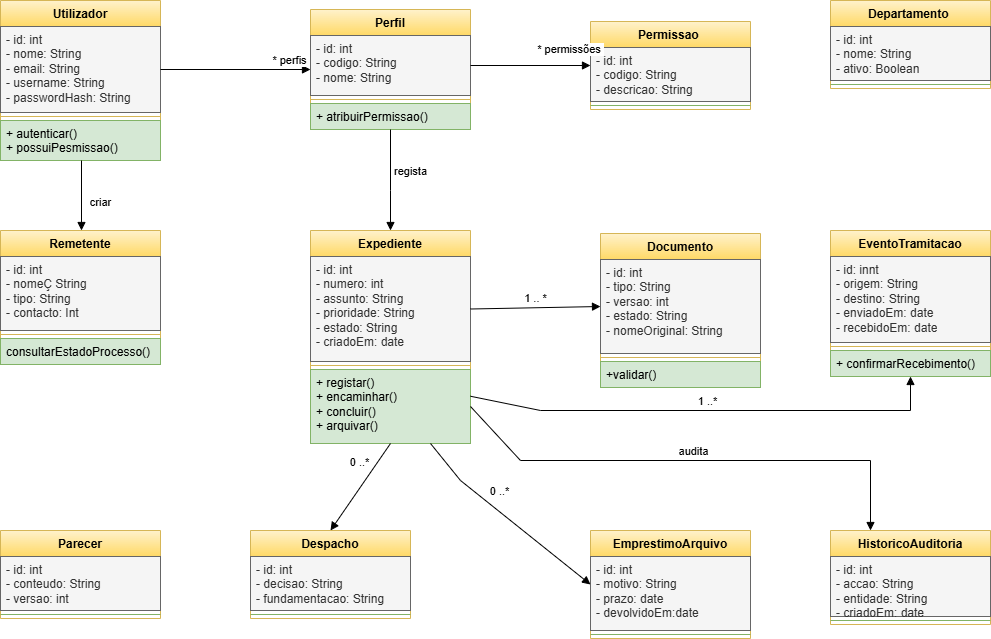

The diagram above was exported from draw.io. Its source (the exported page's mxGraphModel, read from the mxfile embedded in the PNG):
<mxGraphModel dx="1402" dy="783" grid="1" gridSize="10" guides="1" tooltips="1" connect="1" arrows="1" fold="1" page="1" pageScale="1" pageWidth="1169" pageHeight="827" math="0" shadow="0">
  <root>
    <mxCell id="0" />
    <mxCell id="1" parent="0" />
    <mxCell id="fg3hk6suNeGdMJDv9DIk-1" parent="1" style="swimlane;fontStyle=1;align=center;verticalAlign=top;childLayout=stackLayout;horizontal=1;startSize=26;horizontalStack=0;resizeParent=1;resizeParentMax=0;resizeLast=0;collapsible=1;marginBottom=0;whiteSpace=wrap;html=1;fillColor=#fff2cc;strokeColor=#d6b656;gradientColor=#ffd966;" value="Utilizador" vertex="1">
      <mxGeometry height="160" width="160" x="60" y="70" as="geometry" />
    </mxCell>
    <mxCell id="fg3hk6suNeGdMJDv9DIk-2" parent="fg3hk6suNeGdMJDv9DIk-1" style="text;strokeColor=#666666;fillColor=#f5f5f5;align=left;verticalAlign=top;spacingLeft=4;spacingRight=4;overflow=hidden;rotatable=0;points=[[0,0.5],[1,0.5]];portConstraint=eastwest;whiteSpace=wrap;html=1;fontColor=#333333;" value="- id: int&lt;div&gt;- nome: String&lt;/div&gt;&lt;div&gt;- email: String&lt;/div&gt;&lt;div&gt;- username: String&lt;/div&gt;&lt;div&gt;- passwordHash: String&lt;/div&gt;" vertex="1">
      <mxGeometry height="86" width="160" y="26" as="geometry" />
    </mxCell>
    <mxCell id="fg3hk6suNeGdMJDv9DIk-3" parent="fg3hk6suNeGdMJDv9DIk-1" style="line;strokeWidth=1;fillColor=none;align=left;verticalAlign=middle;spacingTop=-1;spacingLeft=3;spacingRight=3;rotatable=0;labelPosition=right;points=[];portConstraint=eastwest;strokeColor=inherit;" value="" vertex="1">
      <mxGeometry height="8" width="160" y="112" as="geometry" />
    </mxCell>
    <mxCell id="fg3hk6suNeGdMJDv9DIk-4" parent="fg3hk6suNeGdMJDv9DIk-1" style="text;strokeColor=#82b366;fillColor=#d5e8d4;align=left;verticalAlign=top;spacingLeft=4;spacingRight=4;overflow=hidden;rotatable=0;points=[[0,0.5],[1,0.5]];portConstraint=eastwest;whiteSpace=wrap;html=1;" value="+ autenticar()&lt;div&gt;+ possuiPesmissao()&lt;/div&gt;" vertex="1">
      <mxGeometry height="40" width="160" y="120" as="geometry" />
    </mxCell>
    <mxCell id="fg3hk6suNeGdMJDv9DIk-5" parent="1" style="swimlane;fontStyle=1;align=center;verticalAlign=top;childLayout=stackLayout;horizontal=1;startSize=26;horizontalStack=0;resizeParent=1;resizeParentMax=0;resizeLast=0;collapsible=1;marginBottom=0;whiteSpace=wrap;html=1;fillColor=#fff2cc;gradientColor=#ffd966;strokeColor=#d6b656;" value="Remetente" vertex="1">
      <mxGeometry height="134" width="160" x="60" y="300" as="geometry" />
    </mxCell>
    <mxCell id="fg3hk6suNeGdMJDv9DIk-6" parent="fg3hk6suNeGdMJDv9DIk-5" style="text;strokeColor=#666666;fillColor=#f5f5f5;align=left;verticalAlign=top;spacingLeft=4;spacingRight=4;overflow=hidden;rotatable=0;points=[[0,0.5],[1,0.5]];portConstraint=eastwest;whiteSpace=wrap;html=1;fontColor=#333333;" value="- id: int&lt;div&gt;- nomeÇ String&lt;/div&gt;&lt;div&gt;- tipo: String&lt;/div&gt;&lt;div&gt;- contacto: Int&lt;/div&gt;" vertex="1">
      <mxGeometry height="74" width="160" y="26" as="geometry" />
    </mxCell>
    <mxCell id="fg3hk6suNeGdMJDv9DIk-7" parent="fg3hk6suNeGdMJDv9DIk-5" style="line;strokeWidth=1;fillColor=none;align=left;verticalAlign=middle;spacingTop=-1;spacingLeft=3;spacingRight=3;rotatable=0;labelPosition=right;points=[];portConstraint=eastwest;strokeColor=inherit;" value="" vertex="1">
      <mxGeometry height="8" width="160" y="100" as="geometry" />
    </mxCell>
    <mxCell id="fg3hk6suNeGdMJDv9DIk-8" parent="fg3hk6suNeGdMJDv9DIk-5" style="text;strokeColor=#82b366;fillColor=#d5e8d4;align=left;verticalAlign=top;spacingLeft=4;spacingRight=4;overflow=hidden;rotatable=0;points=[[0,0.5],[1,0.5]];portConstraint=eastwest;whiteSpace=wrap;html=1;" value="consultarEstadoProcesso()" vertex="1">
      <mxGeometry height="26" width="160" y="108" as="geometry" />
    </mxCell>
    <mxCell id="fg3hk6suNeGdMJDv9DIk-9" parent="1" style="swimlane;fontStyle=1;align=center;verticalAlign=top;childLayout=stackLayout;horizontal=1;startSize=26;horizontalStack=0;resizeParent=1;resizeParentMax=0;resizeLast=0;collapsible=1;marginBottom=0;whiteSpace=wrap;html=1;fillColor=#fff2cc;gradientColor=#ffd966;strokeColor=#d6b656;" value="Expediente" vertex="1">
      <mxGeometry height="213" width="160" x="370" y="300" as="geometry" />
    </mxCell>
    <mxCell id="fg3hk6suNeGdMJDv9DIk-10" parent="fg3hk6suNeGdMJDv9DIk-9" style="text;strokeColor=#666666;fillColor=#f5f5f5;align=left;verticalAlign=top;spacingLeft=4;spacingRight=4;overflow=hidden;rotatable=0;points=[[0,0.5],[1,0.5]];portConstraint=eastwest;whiteSpace=wrap;html=1;fontColor=#333333;" value="- id: int&lt;div&gt;- numero: int&lt;/div&gt;&lt;div&gt;- assunto: String&lt;/div&gt;&lt;div&gt;- prioridade: String&lt;/div&gt;&lt;div&gt;- estado: String&lt;/div&gt;&lt;div&gt;- criadoEm: date&lt;/div&gt;" vertex="1">
      <mxGeometry height="105" width="160" y="26" as="geometry" />
    </mxCell>
    <mxCell id="fg3hk6suNeGdMJDv9DIk-11" parent="fg3hk6suNeGdMJDv9DIk-9" style="line;strokeWidth=1;fillColor=none;align=left;verticalAlign=middle;spacingTop=-1;spacingLeft=3;spacingRight=3;rotatable=0;labelPosition=right;points=[];portConstraint=eastwest;strokeColor=inherit;" value="" vertex="1">
      <mxGeometry height="8" width="160" y="131" as="geometry" />
    </mxCell>
    <mxCell id="fg3hk6suNeGdMJDv9DIk-12" parent="fg3hk6suNeGdMJDv9DIk-9" style="text;strokeColor=#82b366;fillColor=#d5e8d4;align=left;verticalAlign=top;spacingLeft=4;spacingRight=4;overflow=hidden;rotatable=0;points=[[0,0.5],[1,0.5]];portConstraint=eastwest;whiteSpace=wrap;html=1;" value="+ registar()&lt;div&gt;+ encaminhar()&lt;/div&gt;&lt;div&gt;+ concluir()&lt;/div&gt;&lt;div&gt;+ arquivar()&lt;/div&gt;" vertex="1">
      <mxGeometry height="74" width="160" y="139" as="geometry" />
    </mxCell>
    <mxCell id="fg3hk6suNeGdMJDv9DIk-13" parent="1" style="swimlane;fontStyle=1;align=center;verticalAlign=top;childLayout=stackLayout;horizontal=1;startSize=26;horizontalStack=0;resizeParent=1;resizeParentMax=0;resizeLast=0;collapsible=1;marginBottom=0;whiteSpace=wrap;html=1;fillColor=#fff2cc;gradientColor=#ffd966;strokeColor=#d6b656;" value="Documento" vertex="1">
      <mxGeometry height="154" width="160" x="660" y="303" as="geometry" />
    </mxCell>
    <mxCell id="fg3hk6suNeGdMJDv9DIk-14" parent="fg3hk6suNeGdMJDv9DIk-13" style="text;strokeColor=#666666;fillColor=#f5f5f5;align=left;verticalAlign=top;spacingLeft=4;spacingRight=4;overflow=hidden;rotatable=0;points=[[0,0.5],[1,0.5]];portConstraint=eastwest;whiteSpace=wrap;html=1;fontColor=#333333;" value="- id: int&lt;div&gt;- tipo: String&lt;/div&gt;&lt;div&gt;- versao: int&lt;/div&gt;&lt;div&gt;- estado: String&lt;/div&gt;&lt;div&gt;- nomeOriginal: String&lt;/div&gt;" vertex="1">
      <mxGeometry height="94" width="160" y="26" as="geometry" />
    </mxCell>
    <mxCell id="fg3hk6suNeGdMJDv9DIk-15" parent="fg3hk6suNeGdMJDv9DIk-13" style="line;strokeWidth=1;fillColor=none;align=left;verticalAlign=middle;spacingTop=-1;spacingLeft=3;spacingRight=3;rotatable=0;labelPosition=right;points=[];portConstraint=eastwest;strokeColor=inherit;" value="" vertex="1">
      <mxGeometry height="8" width="160" y="120" as="geometry" />
    </mxCell>
    <mxCell id="fg3hk6suNeGdMJDv9DIk-16" parent="fg3hk6suNeGdMJDv9DIk-13" style="text;strokeColor=#82b366;fillColor=#d5e8d4;align=left;verticalAlign=top;spacingLeft=4;spacingRight=4;overflow=hidden;rotatable=0;points=[[0,0.5],[1,0.5]];portConstraint=eastwest;whiteSpace=wrap;html=1;" value="+validar()" vertex="1">
      <mxGeometry height="26" width="160" y="128" as="geometry" />
    </mxCell>
    <mxCell id="fg3hk6suNeGdMJDv9DIk-17" parent="1" style="swimlane;fontStyle=1;align=center;verticalAlign=top;childLayout=stackLayout;horizontal=1;startSize=26;horizontalStack=0;resizeParent=1;resizeParentMax=0;resizeLast=0;collapsible=1;marginBottom=0;whiteSpace=wrap;html=1;fillColor=#fff2cc;gradientColor=#ffd966;strokeColor=#d6b656;" value="Perfil" vertex="1">
      <mxGeometry height="120" width="160" x="370" y="79" as="geometry" />
    </mxCell>
    <mxCell id="fg3hk6suNeGdMJDv9DIk-18" parent="fg3hk6suNeGdMJDv9DIk-17" style="text;strokeColor=#666666;fillColor=#f5f5f5;align=left;verticalAlign=top;spacingLeft=4;spacingRight=4;overflow=hidden;rotatable=0;points=[[0,0.5],[1,0.5]];portConstraint=eastwest;whiteSpace=wrap;html=1;fontColor=#333333;" value="- id: int&lt;div&gt;- codigo: String&lt;/div&gt;&lt;div&gt;- nome: String&lt;/div&gt;" vertex="1">
      <mxGeometry height="60" width="160" y="26" as="geometry" />
    </mxCell>
    <mxCell id="fg3hk6suNeGdMJDv9DIk-19" parent="fg3hk6suNeGdMJDv9DIk-17" style="line;strokeWidth=1;fillColor=none;align=left;verticalAlign=middle;spacingTop=-1;spacingLeft=3;spacingRight=3;rotatable=0;labelPosition=right;points=[];portConstraint=eastwest;strokeColor=inherit;" value="" vertex="1">
      <mxGeometry height="8" width="160" y="86" as="geometry" />
    </mxCell>
    <mxCell id="fg3hk6suNeGdMJDv9DIk-20" parent="fg3hk6suNeGdMJDv9DIk-17" style="text;strokeColor=#82b366;fillColor=#d5e8d4;align=left;verticalAlign=top;spacingLeft=4;spacingRight=4;overflow=hidden;rotatable=0;points=[[0,0.5],[1,0.5]];portConstraint=eastwest;whiteSpace=wrap;html=1;" value="+ atribuirPermissao()" vertex="1">
      <mxGeometry height="26" width="160" y="94" as="geometry" />
    </mxCell>
    <mxCell id="fg3hk6suNeGdMJDv9DIk-21" parent="1" style="swimlane;fontStyle=1;align=center;verticalAlign=top;childLayout=stackLayout;horizontal=1;startSize=26;horizontalStack=0;resizeParent=1;resizeParentMax=0;resizeLast=0;collapsible=1;marginBottom=0;whiteSpace=wrap;html=1;fillColor=#fff2cc;gradientColor=#ffd966;strokeColor=#d6b656;" value="Departamento&amp;nbsp;" vertex="1">
      <mxGeometry height="88" width="160" x="890" y="70" as="geometry" />
    </mxCell>
    <mxCell id="fg3hk6suNeGdMJDv9DIk-22" parent="fg3hk6suNeGdMJDv9DIk-21" style="text;strokeColor=#666666;fillColor=#f5f5f5;align=left;verticalAlign=top;spacingLeft=4;spacingRight=4;overflow=hidden;rotatable=0;points=[[0,0.5],[1,0.5]];portConstraint=eastwest;whiteSpace=wrap;html=1;fontColor=#333333;" value="- id: int&lt;div&gt;- nome: String&lt;/div&gt;&lt;div&gt;- ativo: Boolean&lt;/div&gt;" vertex="1">
      <mxGeometry height="54" width="160" y="26" as="geometry" />
    </mxCell>
    <mxCell id="fg3hk6suNeGdMJDv9DIk-23" parent="fg3hk6suNeGdMJDv9DIk-21" style="line;strokeWidth=1;fillColor=#d5e8d4;align=left;verticalAlign=middle;spacingTop=-1;spacingLeft=3;spacingRight=3;rotatable=0;labelPosition=right;points=[];portConstraint=eastwest;strokeColor=#82b366;" value="" vertex="1">
      <mxGeometry height="8" width="160" y="80" as="geometry" />
    </mxCell>
    <mxCell id="fg3hk6suNeGdMJDv9DIk-25" parent="1" style="swimlane;fontStyle=1;align=center;verticalAlign=top;childLayout=stackLayout;horizontal=1;startSize=26;horizontalStack=0;resizeParent=1;resizeParentMax=0;resizeLast=0;collapsible=1;marginBottom=0;whiteSpace=wrap;html=1;fillColor=#fff2cc;gradientColor=#ffd966;strokeColor=#d6b656;" value="Permissao&amp;nbsp;" vertex="1">
      <mxGeometry height="88" width="160" x="650" y="91" as="geometry" />
    </mxCell>
    <mxCell id="fg3hk6suNeGdMJDv9DIk-26" parent="fg3hk6suNeGdMJDv9DIk-25" style="text;strokeColor=#666666;fillColor=#f5f5f5;align=left;verticalAlign=top;spacingLeft=4;spacingRight=4;overflow=hidden;rotatable=0;points=[[0,0.5],[1,0.5]];portConstraint=eastwest;whiteSpace=wrap;html=1;fontColor=#333333;" value="- id: int&lt;div&gt;- codigo: String&lt;/div&gt;&lt;div&gt;- descricao: String&lt;/div&gt;" vertex="1">
      <mxGeometry height="54" width="160" y="26" as="geometry" />
    </mxCell>
    <mxCell id="fg3hk6suNeGdMJDv9DIk-27" parent="fg3hk6suNeGdMJDv9DIk-25" style="line;strokeWidth=1;fillColor=#d5e8d4;align=left;verticalAlign=middle;spacingTop=-1;spacingLeft=3;spacingRight=3;rotatable=0;labelPosition=right;points=[];portConstraint=eastwest;strokeColor=#82b366;" value="" vertex="1">
      <mxGeometry height="8" width="160" y="80" as="geometry" />
    </mxCell>
    <mxCell id="fg3hk6suNeGdMJDv9DIk-29" parent="1" style="swimlane;fontStyle=1;align=center;verticalAlign=top;childLayout=stackLayout;horizontal=1;startSize=26;horizontalStack=0;resizeParent=1;resizeParentMax=0;resizeLast=0;collapsible=1;marginBottom=0;whiteSpace=wrap;html=1;fillColor=#fff2cc;gradientColor=#ffd966;strokeColor=#d6b656;" value="EventoTramitacao" vertex="1">
      <mxGeometry height="146" width="160" x="890" y="300" as="geometry" />
    </mxCell>
    <mxCell id="fg3hk6suNeGdMJDv9DIk-30" parent="fg3hk6suNeGdMJDv9DIk-29" style="text;strokeColor=#666666;fillColor=#f5f5f5;align=left;verticalAlign=top;spacingLeft=4;spacingRight=4;overflow=hidden;rotatable=0;points=[[0,0.5],[1,0.5]];portConstraint=eastwest;whiteSpace=wrap;html=1;fontColor=#333333;" value="- id: innt&lt;div&gt;- origem: String&lt;/div&gt;&lt;div&gt;- destino: String&lt;/div&gt;&lt;div&gt;- enviadoEm: date&lt;/div&gt;&lt;div&gt;- recebidoEm: date&lt;/div&gt;" vertex="1">
      <mxGeometry height="86" width="160" y="26" as="geometry" />
    </mxCell>
    <mxCell id="fg3hk6suNeGdMJDv9DIk-31" parent="fg3hk6suNeGdMJDv9DIk-29" style="line;strokeWidth=1;fillColor=none;align=left;verticalAlign=middle;spacingTop=-1;spacingLeft=3;spacingRight=3;rotatable=0;labelPosition=right;points=[];portConstraint=eastwest;strokeColor=inherit;" value="" vertex="1">
      <mxGeometry height="8" width="160" y="112" as="geometry" />
    </mxCell>
    <mxCell id="fg3hk6suNeGdMJDv9DIk-32" parent="fg3hk6suNeGdMJDv9DIk-29" style="text;strokeColor=#82b366;fillColor=#d5e8d4;align=left;verticalAlign=top;spacingLeft=4;spacingRight=4;overflow=hidden;rotatable=0;points=[[0,0.5],[1,0.5]];portConstraint=eastwest;whiteSpace=wrap;html=1;" value="+ confirmarRecebimento()" vertex="1">
      <mxGeometry height="26" width="160" y="120" as="geometry" />
    </mxCell>
    <mxCell id="fg3hk6suNeGdMJDv9DIk-33" parent="1" style="swimlane;fontStyle=1;align=center;verticalAlign=top;childLayout=stackLayout;horizontal=1;startSize=26;horizontalStack=0;resizeParent=1;resizeParentMax=0;resizeLast=0;collapsible=1;marginBottom=0;whiteSpace=wrap;html=1;fillColor=#fff2cc;gradientColor=#ffd966;strokeColor=#d6b656;" value="Parecer" vertex="1">
      <mxGeometry height="88" width="160" x="60" y="600" as="geometry" />
    </mxCell>
    <mxCell id="fg3hk6suNeGdMJDv9DIk-34" parent="fg3hk6suNeGdMJDv9DIk-33" style="text;strokeColor=#666666;fillColor=#f5f5f5;align=left;verticalAlign=top;spacingLeft=4;spacingRight=4;overflow=hidden;rotatable=0;points=[[0,0.5],[1,0.5]];portConstraint=eastwest;whiteSpace=wrap;html=1;fontColor=#333333;" value="- id: int&lt;div&gt;- conteudo: String&lt;/div&gt;&lt;div&gt;- versao: int&lt;/div&gt;" vertex="1">
      <mxGeometry height="54" width="160" y="26" as="geometry" />
    </mxCell>
    <mxCell id="fg3hk6suNeGdMJDv9DIk-35" parent="fg3hk6suNeGdMJDv9DIk-33" style="line;strokeWidth=1;fillColor=#d5e8d4;align=left;verticalAlign=middle;spacingTop=-1;spacingLeft=3;spacingRight=3;rotatable=0;labelPosition=right;points=[];portConstraint=eastwest;strokeColor=#82b366;" value="" vertex="1">
      <mxGeometry height="8" width="160" y="80" as="geometry" />
    </mxCell>
    <mxCell id="fg3hk6suNeGdMJDv9DIk-37" parent="1" style="swimlane;fontStyle=1;align=center;verticalAlign=top;childLayout=stackLayout;horizontal=1;startSize=26;horizontalStack=0;resizeParent=1;resizeParentMax=0;resizeLast=0;collapsible=1;marginBottom=0;whiteSpace=wrap;html=1;fillColor=#fff2cc;gradientColor=#ffd966;strokeColor=#d6b656;" value="Despacho" vertex="1">
      <mxGeometry height="88" width="160" x="310" y="600" as="geometry" />
    </mxCell>
    <mxCell id="fg3hk6suNeGdMJDv9DIk-38" parent="fg3hk6suNeGdMJDv9DIk-37" style="text;strokeColor=#666666;fillColor=#f5f5f5;align=left;verticalAlign=top;spacingLeft=4;spacingRight=4;overflow=hidden;rotatable=0;points=[[0,0.5],[1,0.5]];portConstraint=eastwest;whiteSpace=wrap;html=1;fontColor=#333333;" value="- id: int&lt;div&gt;- decisao: String&lt;/div&gt;&lt;div&gt;- fundamentacao: String&lt;/div&gt;" vertex="1">
      <mxGeometry height="54" width="160" y="26" as="geometry" />
    </mxCell>
    <mxCell id="fg3hk6suNeGdMJDv9DIk-39" parent="fg3hk6suNeGdMJDv9DIk-37" style="line;strokeWidth=1;fillColor=#d5e8d4;align=left;verticalAlign=middle;spacingTop=-1;spacingLeft=3;spacingRight=3;rotatable=0;labelPosition=right;points=[];portConstraint=eastwest;strokeColor=#82b366;" value="" vertex="1">
      <mxGeometry height="8" width="160" y="80" as="geometry" />
    </mxCell>
    <mxCell id="fg3hk6suNeGdMJDv9DIk-41" parent="1" style="swimlane;fontStyle=1;align=center;verticalAlign=top;childLayout=stackLayout;horizontal=1;startSize=26;horizontalStack=0;resizeParent=1;resizeParentMax=0;resizeLast=0;collapsible=1;marginBottom=0;whiteSpace=wrap;html=1;fillColor=#fff2cc;gradientColor=#ffd966;strokeColor=#d6b656;" value="EmprestimoArquivo" vertex="1">
      <mxGeometry height="108" width="160" x="650" y="600" as="geometry" />
    </mxCell>
    <mxCell id="fg3hk6suNeGdMJDv9DIk-42" parent="fg3hk6suNeGdMJDv9DIk-41" style="text;strokeColor=#666666;fillColor=#f5f5f5;align=left;verticalAlign=top;spacingLeft=4;spacingRight=4;overflow=hidden;rotatable=0;points=[[0,0.5],[1,0.5]];portConstraint=eastwest;whiteSpace=wrap;html=1;fontColor=#333333;" value="- id: int&lt;div&gt;- motivo: String&lt;/div&gt;&lt;div&gt;- prazo: date&lt;/div&gt;&lt;div&gt;- devolvidoEm:date&lt;/div&gt;" vertex="1">
      <mxGeometry height="74" width="160" y="26" as="geometry" />
    </mxCell>
    <mxCell id="fg3hk6suNeGdMJDv9DIk-43" parent="fg3hk6suNeGdMJDv9DIk-41" style="line;strokeWidth=1;fillColor=#d5e8d4;align=left;verticalAlign=middle;spacingTop=-1;spacingLeft=3;spacingRight=3;rotatable=0;labelPosition=right;points=[];portConstraint=eastwest;strokeColor=#82b366;" value="" vertex="1">
      <mxGeometry height="8" width="160" y="100" as="geometry" />
    </mxCell>
    <mxCell id="fg3hk6suNeGdMJDv9DIk-45" parent="1" style="swimlane;fontStyle=1;align=center;verticalAlign=top;childLayout=stackLayout;horizontal=1;startSize=26;horizontalStack=0;resizeParent=1;resizeParentMax=0;resizeLast=0;collapsible=1;marginBottom=0;whiteSpace=wrap;html=1;fillColor=#fff2cc;gradientColor=#ffd966;strokeColor=#d6b656;" value="HistoricoAuditoria" vertex="1">
      <mxGeometry height="94" width="160" x="890" y="600" as="geometry" />
    </mxCell>
    <mxCell id="fg3hk6suNeGdMJDv9DIk-46" parent="fg3hk6suNeGdMJDv9DIk-45" style="text;strokeColor=#666666;fillColor=#f5f5f5;align=left;verticalAlign=top;spacingLeft=4;spacingRight=4;overflow=hidden;rotatable=0;points=[[0,0.5],[1,0.5]];portConstraint=eastwest;whiteSpace=wrap;html=1;fontColor=#333333;" value="- id: int&lt;div&gt;- accao: String&lt;/div&gt;&lt;div&gt;- entidade: String&lt;/div&gt;&lt;div&gt;- criadoEm: date&lt;/div&gt;" vertex="1">
      <mxGeometry height="60" width="160" y="26" as="geometry" />
    </mxCell>
    <mxCell id="fg3hk6suNeGdMJDv9DIk-47" parent="fg3hk6suNeGdMJDv9DIk-45" style="line;strokeWidth=1;fillColor=#d5e8d4;align=left;verticalAlign=middle;spacingTop=-1;spacingLeft=3;spacingRight=3;rotatable=0;labelPosition=right;points=[];portConstraint=eastwest;strokeColor=#82b366;" value="" vertex="1">
      <mxGeometry height="8" width="160" y="86" as="geometry" />
    </mxCell>
    <mxCell id="fg3hk6suNeGdMJDv9DIk-49" edge="1" parent="1" style="html=1;verticalAlign=bottom;endArrow=block;curved=0;rounded=0;exitX=0.5;exitY=1;exitDx=0;exitDy=0;entryX=0.5;entryY=0;entryDx=0;entryDy=0;" value="criar">
      <mxGeometry relative="1" width="80" x="0.4286" y="19" as="geometry">
        <mxPoint as="offset" />
        <mxPoint x="141" y="230" as="sourcePoint" />
        <mxPoint x="141" y="300" as="targetPoint" />
      </mxGeometry>
    </mxCell>
    <mxCell id="fg3hk6suNeGdMJDv9DIk-50" edge="1" parent="1" source="fg3hk6suNeGdMJDv9DIk-17" style="html=1;verticalAlign=bottom;endArrow=block;curved=0;rounded=0;exitX=0.5;exitY=1;exitDx=0;exitDy=0;entryX=0.5;entryY=0;entryDx=0;entryDy=0;" target="fg3hk6suNeGdMJDv9DIk-9" value="regista">
      <mxGeometry relative="1" width="80" x="0.0099" y="20" as="geometry">
        <mxPoint as="offset" />
        <Array as="points">
          <mxPoint x="450" y="260" />
        </Array>
        <mxPoint x="420" y="220" as="sourcePoint" />
        <mxPoint x="420" y="290" as="targetPoint" />
      </mxGeometry>
    </mxCell>
    <mxCell id="fg3hk6suNeGdMJDv9DIk-51" edge="1" parent="1" source="fg3hk6suNeGdMJDv9DIk-9" style="html=1;verticalAlign=bottom;endArrow=block;curved=0;rounded=0;exitX=0.5;exitY=1;exitDx=0;exitDy=0;entryX=0.5;entryY=0;entryDx=0;entryDy=0;" target="fg3hk6suNeGdMJDv9DIk-37" value="0 ..*">
      <mxGeometry relative="1" width="80" x="-0.2571" y="-9" as="geometry">
        <mxPoint x="-1" as="offset" />
        <Array as="points" />
        <mxPoint x="449.29" y="520" as="sourcePoint" />
        <mxPoint x="449.29" y="630" as="targetPoint" />
      </mxGeometry>
    </mxCell>
    <mxCell id="fg3hk6suNeGdMJDv9DIk-52" edge="1" parent="1" source="fg3hk6suNeGdMJDv9DIk-2" style="html=1;verticalAlign=bottom;endArrow=block;curved=0;rounded=0;exitX=1;exitY=0.5;exitDx=0;exitDy=0;entryX=0;entryY=0.5;entryDx=0;entryDy=0;" target="fg3hk6suNeGdMJDv9DIk-17" value="* perfis">
      <mxGeometry relative="1" width="80" x="0.7333" as="geometry">
        <mxPoint as="offset" />
        <Array as="points" />
        <mxPoint x="460" y="200" as="sourcePoint" />
        <mxPoint x="460" y="310" as="targetPoint" />
      </mxGeometry>
    </mxCell>
    <mxCell id="fg3hk6suNeGdMJDv9DIk-53" edge="1" parent="1" source="fg3hk6suNeGdMJDv9DIk-18" style="html=1;verticalAlign=bottom;endArrow=block;curved=0;rounded=0;exitX=1;exitY=0.5;exitDx=0;exitDy=0;entryX=0;entryY=0.5;entryDx=0;entryDy=0;" target="fg3hk6suNeGdMJDv9DIk-25" value="* permissões&amp;nbsp;">
      <mxGeometry relative="1" width="80" x="0.6759" y="7" as="geometry">
        <mxPoint as="offset" />
        <Array as="points" />
        <mxPoint x="540" y="167" as="sourcePoint" />
        <mxPoint x="690" y="158" as="targetPoint" />
      </mxGeometry>
    </mxCell>
    <mxCell id="fg3hk6suNeGdMJDv9DIk-54" edge="1" parent="1" source="fg3hk6suNeGdMJDv9DIk-10" style="html=1;verticalAlign=bottom;endArrow=block;curved=0;rounded=0;exitX=1;exitY=0.5;exitDx=0;exitDy=0;entryX=0;entryY=0.5;entryDx=0;entryDy=0;" target="fg3hk6suNeGdMJDv9DIk-14" value="1 .. *">
      <mxGeometry relative="1" width="80" as="geometry">
        <Array as="points" />
        <mxPoint x="540" y="412.5" as="sourcePoint" />
        <mxPoint x="660" y="400.5" as="targetPoint" />
      </mxGeometry>
    </mxCell>
    <mxCell id="fg3hk6suNeGdMJDv9DIk-55" edge="1" parent="1" source="fg3hk6suNeGdMJDv9DIk-9" style="html=1;verticalAlign=bottom;endArrow=block;curved=0;rounded=0;entryX=0;entryY=0.5;entryDx=0;entryDy=0;exitX=0.75;exitY=1;exitDx=0;exitDy=0;" target="fg3hk6suNeGdMJDv9DIk-41" value="0 ..*">
      <mxGeometry relative="1" width="80" x="-0.1466" y="9" as="geometry">
        <mxPoint as="offset" />
        <Array as="points">
          <mxPoint x="520" y="550" />
        </Array>
        <mxPoint x="520" y="570" as="sourcePoint" />
        <mxPoint x="650" y="577" as="targetPoint" />
      </mxGeometry>
    </mxCell>
    <mxCell id="fg3hk6suNeGdMJDv9DIk-56" edge="1" parent="1" source="fg3hk6suNeGdMJDv9DIk-12" style="html=1;verticalAlign=bottom;endArrow=block;curved=0;rounded=0;exitX=1;exitY=0.5;exitDx=0;exitDy=0;entryX=0.25;entryY=0;entryDx=0;entryDy=0;" target="fg3hk6suNeGdMJDv9DIk-45" value="audita">
      <mxGeometry relative="1" width="80" as="geometry">
        <Array as="points">
          <mxPoint x="580" y="530" />
          <mxPoint x="930" y="530" />
        </Array>
        <mxPoint x="530" y="470" as="sourcePoint" />
        <mxPoint x="679" y="606" as="targetPoint" />
      </mxGeometry>
    </mxCell>
    <mxCell id="fg3hk6suNeGdMJDv9DIk-57" edge="1" parent="1" style="html=1;verticalAlign=bottom;endArrow=block;curved=0;rounded=0;exitX=1;exitY=0.75;exitDx=0;exitDy=0;entryX=0.5;entryY=1;entryDx=0;entryDy=0;" target="fg3hk6suNeGdMJDv9DIk-29" value="1 ..*">
      <mxGeometry relative="1" width="80" as="geometry">
        <Array as="points">
          <mxPoint x="600" y="480" />
          <mxPoint x="970" y="480" />
        </Array>
        <mxPoint x="530" y="465.75" as="sourcePoint" />
        <mxPoint x="940" y="513" as="targetPoint" />
      </mxGeometry>
    </mxCell>
  </root>
</mxGraphModel>